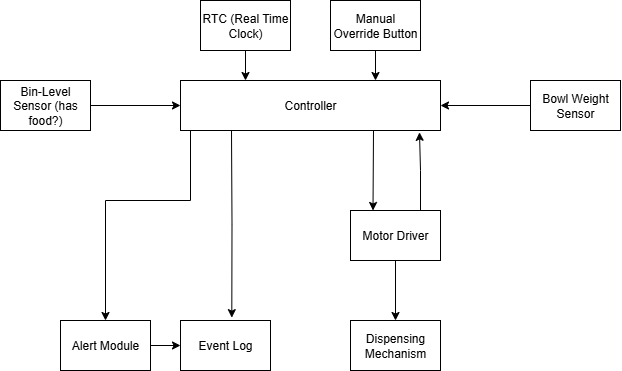

The diagram above was exported from draw.io. Its source (the exported page's mxGraphModel, read from the mxfile embedded in the PNG):
<mxGraphModel dx="868" dy="439" grid="1" gridSize="10" guides="1" tooltips="1" connect="1" arrows="1" fold="1" page="1" pageScale="1" pageWidth="850" pageHeight="1100" math="0" shadow="0">
  <root>
    <mxCell id="0" />
    <mxCell id="1" parent="0" />
    <mxCell id="yM5GT_XoTkScu3wlVGMv-10" style="edgeStyle=orthogonalEdgeStyle;rounded=0;orthogonalLoop=1;jettySize=auto;html=1;entryX=0.25;entryY=0;entryDx=0;entryDy=0;" edge="1" parent="1" source="yM5GT_XoTkScu3wlVGMv-1" target="yM5GT_XoTkScu3wlVGMv-4">
      <mxGeometry relative="1" as="geometry" />
    </mxCell>
    <mxCell id="yM5GT_XoTkScu3wlVGMv-1" value="RTC (Real Time Clock)" style="rounded=0;whiteSpace=wrap;html=1;" vertex="1" parent="1">
      <mxGeometry x="250" y="50" width="90" height="50" as="geometry" />
    </mxCell>
    <mxCell id="yM5GT_XoTkScu3wlVGMv-11" style="edgeStyle=orthogonalEdgeStyle;rounded=0;orthogonalLoop=1;jettySize=auto;html=1;exitX=0.5;exitY=1;exitDx=0;exitDy=0;entryX=0.75;entryY=0;entryDx=0;entryDy=0;" edge="1" parent="1" source="yM5GT_XoTkScu3wlVGMv-2" target="yM5GT_XoTkScu3wlVGMv-4">
      <mxGeometry relative="1" as="geometry" />
    </mxCell>
    <mxCell id="yM5GT_XoTkScu3wlVGMv-2" value="Manual Override Button" style="rounded=0;whiteSpace=wrap;html=1;" vertex="1" parent="1">
      <mxGeometry x="380" y="50" width="90" height="50" as="geometry" />
    </mxCell>
    <mxCell id="yM5GT_XoTkScu3wlVGMv-23" style="edgeStyle=orthogonalEdgeStyle;rounded=0;orthogonalLoop=1;jettySize=auto;html=1;entryX=0.57;entryY=-0.057;entryDx=0;entryDy=0;entryPerimeter=0;" edge="1" parent="1" target="yM5GT_XoTkScu3wlVGMv-16">
      <mxGeometry relative="1" as="geometry">
        <mxPoint x="281" y="180" as="sourcePoint" />
      </mxGeometry>
    </mxCell>
    <mxCell id="yM5GT_XoTkScu3wlVGMv-4" value="Controller" style="rounded=0;whiteSpace=wrap;html=1;" vertex="1" parent="1">
      <mxGeometry x="230" y="130" width="260" height="50" as="geometry" />
    </mxCell>
    <mxCell id="yM5GT_XoTkScu3wlVGMv-6" value="Motor Driver" style="rounded=0;whiteSpace=wrap;html=1;" vertex="1" parent="1">
      <mxGeometry x="400" y="260" width="90" height="50" as="geometry" />
    </mxCell>
    <mxCell id="yM5GT_XoTkScu3wlVGMv-25" style="edgeStyle=orthogonalEdgeStyle;rounded=0;orthogonalLoop=1;jettySize=auto;html=1;entryX=0;entryY=0.5;entryDx=0;entryDy=0;" edge="1" parent="1" source="yM5GT_XoTkScu3wlVGMv-8" target="yM5GT_XoTkScu3wlVGMv-4">
      <mxGeometry relative="1" as="geometry" />
    </mxCell>
    <mxCell id="yM5GT_XoTkScu3wlVGMv-8" value="Bin-Level Sensor (has food?)" style="rounded=0;whiteSpace=wrap;html=1;" vertex="1" parent="1">
      <mxGeometry x="50" y="130" width="90" height="50" as="geometry" />
    </mxCell>
    <mxCell id="yM5GT_XoTkScu3wlVGMv-21" style="edgeStyle=orthogonalEdgeStyle;rounded=0;orthogonalLoop=1;jettySize=auto;html=1;entryX=1;entryY=0.5;entryDx=0;entryDy=0;exitX=0;exitY=0.5;exitDx=0;exitDy=0;" edge="1" parent="1" source="yM5GT_XoTkScu3wlVGMv-9" target="yM5GT_XoTkScu3wlVGMv-4">
      <mxGeometry relative="1" as="geometry" />
    </mxCell>
    <mxCell id="yM5GT_XoTkScu3wlVGMv-9" value="Bowl Weight Sensor" style="rounded=0;whiteSpace=wrap;html=1;" vertex="1" parent="1">
      <mxGeometry x="580" y="130" width="90" height="50" as="geometry" />
    </mxCell>
    <mxCell id="yM5GT_XoTkScu3wlVGMv-12" value="" style="endArrow=classic;html=1;rounded=0;entryX=0.25;entryY=0;entryDx=0;entryDy=0;" edge="1" parent="1" target="yM5GT_XoTkScu3wlVGMv-6">
      <mxGeometry width="50" height="50" relative="1" as="geometry">
        <mxPoint x="423" y="180" as="sourcePoint" />
        <mxPoint x="320" y="410" as="targetPoint" />
      </mxGeometry>
    </mxCell>
    <mxCell id="yM5GT_XoTkScu3wlVGMv-15" value="Dispensing Mechanism" style="rounded=0;whiteSpace=wrap;html=1;" vertex="1" parent="1">
      <mxGeometry x="400" y="370" width="90" height="50" as="geometry" />
    </mxCell>
    <mxCell id="yM5GT_XoTkScu3wlVGMv-16" value="Event Log" style="rounded=0;whiteSpace=wrap;html=1;" vertex="1" parent="1">
      <mxGeometry x="230" y="370" width="90" height="50" as="geometry" />
    </mxCell>
    <mxCell id="yM5GT_XoTkScu3wlVGMv-24" style="edgeStyle=orthogonalEdgeStyle;rounded=0;orthogonalLoop=1;jettySize=auto;html=1;entryX=0;entryY=0.5;entryDx=0;entryDy=0;" edge="1" parent="1" source="yM5GT_XoTkScu3wlVGMv-17" target="yM5GT_XoTkScu3wlVGMv-16">
      <mxGeometry relative="1" as="geometry" />
    </mxCell>
    <mxCell id="yM5GT_XoTkScu3wlVGMv-17" value="Alert Module" style="rounded=0;whiteSpace=wrap;html=1;" vertex="1" parent="1">
      <mxGeometry x="110" y="370" width="90" height="50" as="geometry" />
    </mxCell>
    <mxCell id="yM5GT_XoTkScu3wlVGMv-18" value="" style="endArrow=classic;html=1;rounded=0;entryX=0.5;entryY=0;entryDx=0;entryDy=0;exitX=0.5;exitY=1;exitDx=0;exitDy=0;" edge="1" parent="1" source="yM5GT_XoTkScu3wlVGMv-6" target="yM5GT_XoTkScu3wlVGMv-15">
      <mxGeometry width="50" height="50" relative="1" as="geometry">
        <mxPoint x="224.57999999999998" y="260" as="sourcePoint" />
        <mxPoint x="224.57999999999998" y="300" as="targetPoint" />
      </mxGeometry>
    </mxCell>
    <mxCell id="yM5GT_XoTkScu3wlVGMv-22" style="edgeStyle=orthogonalEdgeStyle;rounded=0;orthogonalLoop=1;jettySize=auto;html=1;exitX=0.25;exitY=1;exitDx=0;exitDy=0;entryX=0.5;entryY=0;entryDx=0;entryDy=0;" edge="1" parent="1" source="yM5GT_XoTkScu3wlVGMv-4" target="yM5GT_XoTkScu3wlVGMv-17">
      <mxGeometry relative="1" as="geometry">
        <mxPoint x="160" y="330" as="targetPoint" />
        <Array as="points">
          <mxPoint x="240" y="180" />
          <mxPoint x="240" y="250" />
          <mxPoint x="155" y="250" />
        </Array>
      </mxGeometry>
    </mxCell>
    <mxCell id="yM5GT_XoTkScu3wlVGMv-26" style="edgeStyle=orthogonalEdgeStyle;rounded=0;orthogonalLoop=1;jettySize=auto;html=1;entryX=0.823;entryY=1.037;entryDx=0;entryDy=0;entryPerimeter=0;" edge="1" parent="1">
      <mxGeometry relative="1" as="geometry">
        <mxPoint x="470" y="260" as="sourcePoint" />
        <mxPoint x="468.98" y="181.85000000000002" as="targetPoint" />
        <Array as="points">
          <mxPoint x="470" y="220" />
          <mxPoint x="469" y="220" />
        </Array>
      </mxGeometry>
    </mxCell>
  </root>
</mxGraphModel>